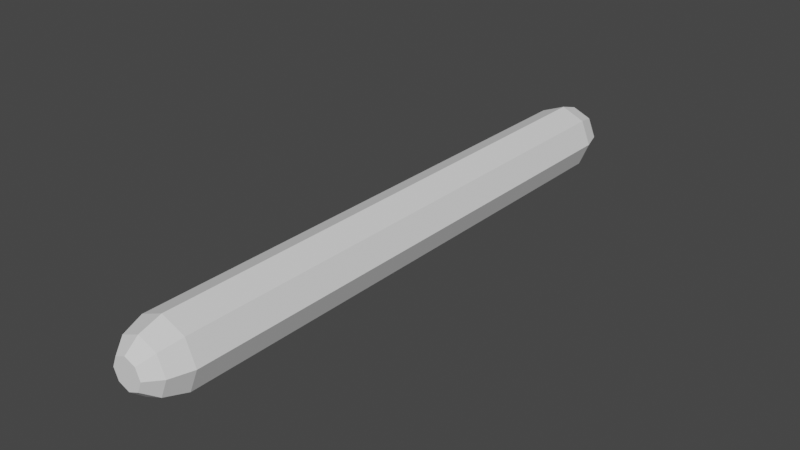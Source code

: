 # Source: LaserProjectile.blend  (saved by Blender 2.83.19; exported with 4.5.12 LTS)
import bpy
from mathutils import Matrix  # noqa: F401  (used for matrix-valued properties, if any)

bpy.ops.wm.read_factory_settings(use_empty=True)
scene = bpy.context.scene
scene.name = 'Scene'

# ---- collections
col_collection = bpy.data.collections.new('Collection'); scene.collection.children.link(col_collection)

# ---- images (referenced by path relative to the original .blend; pixels are not part of the script)
import os
ASSET_DIR = os.environ.get("B2B_ASSET_DIR", "")  # directory of the original .blend (textures are referenced by path, not embedded)
HERE = os.path.dirname(os.path.abspath(__file__))  # packed textures are extracted next to this script under _unpacked/

def load_image(name, relpath, width, height, colorspace="sRGB"):
    """Load a texture the original file referenced (path relative to the .blend, or extracted next to this script)."""
    p = next((c for c in (os.path.join(HERE, relpath), os.path.join(ASSET_DIR, relpath)) if relpath and os.path.exists(c)), "")
    if p:
        img = bpy.data.images.load(p, check_existing=True)
        img.name = name
    else:  # same state as the original file: an image datablock whose file is absent (Cycles renders it pink)
        img = bpy.data.images.new(name, width, height)
        img.source = "FILE"
        img.filepath = "//" + (relpath or name)
    img.colorspace_settings.name = colorspace
    return img
img_material_base_color = load_image('Material Base Color', '', 64, 64, 'sRGB')

# ---- materials (node trees are filled in below, after node groups)
mat_material = bpy.data.materials.new('Material')
mat_material.use_transparent_shadow = False
mat_material.roughness = 0.0

# ---- material node trees

# ---- world
world_world = bpy.data.worlds.new('World'); scene.world = world_world
world_world.use_nodes = True; world_world.node_tree.nodes.clear()
_N = world_world.node_tree.nodes; _L = world_world.node_tree.links
n0 = _N.new('ShaderNodeOutputWorld'); n0.name = 'World Output'; n0.location = (300, 300)
n1 = _N.new('ShaderNodeBackground'); n1.name = 'Background'; n1.location = (10, 300)
n1.inputs[0].default_value = (0.05088, 0.05088, 0.05088, 1.0)
_L.new(n1.outputs[0], n0.inputs[0])
n0.is_active_output = True
world_world.color = (0.05088, 0.05088, 0.05088)
world_world.use_sun_shadow = False
world_world.sun_shadow_jitter_overblur = 0.0

# ---- meshes
me_cylinder_001 = bpy.data.meshes.new('Cylinder.001')
me_cylinder_001.from_pydata([(0.0, -0.5223, 0.06618), (0.06618, -0.5223, -1.698e-08), (0.0468, -0.5223, -0.0468), (-0.0468, -0.5223, 0.0468), (-0.02124, -0.592, 0.02124), (-0.03712, -0.5656, 0.03712), (-0.03003, -0.592, -1.391e-08), (-0.06618, -0.5223, -1.33e-08), (-0.0525, -0.5656, -1.397e-08), (-0.0468, -0.5223, -0.0468), (-0.02124, -0.592, -0.02124), (-0.03712, -0.5656, -0.03712), (-3.082e-09, -0.592, -0.03003), (-4.963e-09, -0.5223, -0.06618), (-4.173e-09, -0.5656, -0.0525), (0.02124, -0.592, -0.02124), (0.03712, -0.5656, -0.03712), (0.03003, -0.592, -1.597e-08), (0.0525, -0.5656, -1.718e-08), (0.02124, -0.592, 0.02124), (0.0468, -0.5223, 0.0468), (0.03712, -0.5656, 0.03712), (1.027e-09, -0.592, 0.03003), (9.63e-10, -0.5656, 0.0525), (0.0, 0.5223, 0.06618), (0.06618, 0.5223, 1.119e-08), (0.0468, 0.5223, -0.0468), (-0.0468, 0.5223, 0.0468), (0.0, -4.689e-09, 0.06618), (0.0468, -3.316e-09, 0.0468), (0.06618, 2.05e-16, -2.893e-09), (0.0468, 3.316e-09, -0.0468), (-5.786e-09, 4.689e-09, -0.06618), (-0.0468, 3.316e-09, -0.0468), (-0.06618, -5.591e-17, 7.892e-10), (-0.0468, -3.316e-09, 0.0468), (-0.02124, 0.592, 0.02124), (-0.03712, 0.5656, 0.03712), (-0.03003, 0.592, 1.802e-08), (-0.06618, 0.5223, 1.488e-08), (-0.0525, 0.5656, 1.654e-08), (-0.0468, 0.5223, -0.0468), (-0.02124, 0.592, -0.02124), (-0.03712, 0.5656, -0.03712), (-3.082e-09, 0.592, -0.03003), (-4.963e-09, 0.5223, -0.06618), (-4.173e-09, 0.5656, -0.0525), (0.02124, 0.592, -0.02124), (0.03712, 0.5656, -0.03712), (0.03003, 0.592, 1.597e-08), (0.0525, 0.5656, 1.333e-08), (0.02124, 0.592, 0.02124), (0.0468, 0.5223, 0.0468), (0.03712, 0.5656, 0.03712), (1.027e-09, 0.592, 0.03003), (9.63e-10, 0.5656, 0.0525)], [], [(28, 0, 20, 29), (29, 20, 1, 30), (30, 1, 2, 31), (31, 2, 13, 32), (32, 13, 9, 33), (33, 9, 7, 34), (34, 7, 3, 35), (35, 3, 0, 28), (19, 22, 4, 6, 10, 12, 15, 17), (0, 3, 5, 23), (23, 5, 4, 22), (3, 7, 8, 5), (5, 8, 6, 4), (7, 9, 11, 8), (8, 11, 10, 6), (9, 13, 14, 11), (11, 14, 12, 10), (13, 2, 16, 14), (14, 16, 15, 12), (2, 1, 18, 16), (16, 18, 17, 15), (1, 20, 21, 18), (18, 21, 19, 17), (20, 0, 23, 21), (21, 23, 22, 19), (28, 29, 52, 24), (29, 30, 25, 52), (30, 31, 26, 25), (31, 32, 45, 26), (32, 33, 41, 45), (33, 34, 39, 41), (34, 35, 27, 39), (35, 28, 24, 27), (51, 49, 47, 44, 42, 38, 36, 54), (24, 55, 37, 27), (55, 54, 36, 37), (27, 37, 40, 39), (37, 36, 38, 40), (39, 40, 43, 41), (40, 38, 42, 43), (41, 43, 46, 45), (43, 42, 44, 46), (45, 46, 48, 26), (46, 44, 47, 48), (26, 48, 50, 25), (48, 47, 49, 50), (25, 50, 53, 52), (50, 49, 51, 53), (52, 53, 55, 24), (53, 51, 54, 55)])
_uv = me_cylinder_001.uv_layers.new(name='UVMap')
_uv.uv.foreach_set('vector', [1.0, 0.75, 1.0, 1.0, 0.875, 1.0, 0.875, 0.75, 0.875, 0.75, 0.875, 1.0, 0.75, 1.0, 0.75, 0.75, 0.75, 0.75, 0.75, 1.0, 0.625, 1.0, 0.625, 0.75, 0.625, 0.75, 0.625, 1.0, 0.5, 1.0, 0.5, 0.75, 0.5, 0.75, 0.5, 1.0, 0.375, 1.0, 0.375, 0.75, 0.375, 0.75, 0.375, 1.0, 0.25, 1.0, 0.25, 0.75, 0.25, 0.75, 0.25, 1.0, 0.125, 1.0, 0.125, 0.75, 0.125, 0.75, 0.125, 1.0, 0.0, 1.0, 0.0, 0.75, 0.327, 0.327, 0.25, 0.3589, 0.173, 0.327, 0.1411, 0.25, 0.173, 0.173, 0.25, 0.1411, 0.327, 0.173, 0.3589, 0.25, 0.0, 1.0, 0.125, 1.0, 0.1121, 1.0, 0.01292, 1.0, 0.2325, 0.4827, 0.09784, 0.427, 0.173, 0.327, 0.25, 0.3589, 0.125, 1.0, 0.25, 1.0, 0.2371, 1.0, 0.1379, 1.0, 0.07303, 0.4022, 0.01727, 0.2675, 0.1411, 0.25, 0.173, 0.327, 0.25, 1.0, 0.375, 1.0, 0.3621, 1.0, 0.2629, 1.0, 0.01727, 0.2325, 0.07303, 0.09784, 0.173, 0.173, 0.1411, 0.25, 0.375, 1.0, 0.5, 1.0, 0.4871, 1.0, 0.3879, 1.0, 0.09784, 0.07303, 0.2325, 0.01727, 0.25, 0.1411, 0.173, 0.173, 0.5, 1.0, 0.625, 1.0, 0.6121, 1.0, 0.5129, 1.0, 0.2675, 0.01727, 0.4022, 0.07303, 0.327, 0.173, 0.25, 0.1411, 0.625, 1.0, 0.75, 1.0, 0.7371, 1.0, 0.6379, 1.0, 0.427, 0.09784, 0.4827, 0.2325, 0.3589, 0.25, 0.327, 0.173, 0.75, 1.0, 0.875, 1.0, 0.8621, 1.0, 0.7629, 1.0, 0.4827, 0.2675, 0.427, 0.4022, 0.327, 0.327, 0.3589, 0.25, 0.875, 1.0, 1.0, 1.0, 0.9871, 1.0, 0.8879, 1.0, 0.4022, 0.427, 0.2675, 0.4827, 0.25, 0.3589, 0.327, 0.327, 1.0, 0.75, 0.875, 0.75, 0.875, 1.0, 1.0, 1.0, 0.875, 0.75, 0.75, 0.75, 0.75, 1.0, 0.875, 1.0, 0.75, 0.75, 0.625, 0.75, 0.625, 1.0, 0.75, 1.0, 0.625, 0.75, 0.5, 0.75, 0.5, 1.0, 0.625, 1.0, 0.5, 0.75, 0.375, 0.75, 0.375, 1.0, 0.5, 1.0, 0.375, 0.75, 0.25, 0.75, 0.25, 1.0, 0.375, 1.0, 0.25, 0.75, 0.125, 0.75, 0.125, 1.0, 0.25, 1.0, 0.125, 0.75, 0.0, 0.75, 0.0, 1.0, 0.125, 1.0, 0.327, 0.327, 0.3589, 0.25, 0.327, 0.173, 0.25, 0.1411, 0.173, 0.173, 0.1411, 0.25, 0.173, 0.327, 0.25, 0.3589, 0.0, 1.0, 0.01292, 1.0, 0.1121, 1.0, 0.125, 1.0, 0.2325, 0.4827, 0.25, 0.3589, 0.173, 0.327, 0.09784, 0.427, 0.125, 1.0, 0.1379, 1.0, 0.2371, 1.0, 0.25, 1.0, 0.07303, 0.4022, 0.173, 0.327, 0.1411, 0.25, 0.01727, 0.2675, 0.25, 1.0, 0.2629, 1.0, 0.3621, 1.0, 0.375, 1.0, 0.01727, 0.2325, 0.1411, 0.25, 0.173, 0.173, 0.07303, 0.09784, 0.375, 1.0, 0.3879, 1.0, 0.4871, 1.0, 0.5, 1.0, 0.09784, 0.07303, 0.173, 0.173, 0.25, 0.1411, 0.2325, 0.01727, 0.5, 1.0, 0.5129, 1.0, 0.6121, 1.0, 0.625, 1.0, 0.2675, 0.01727, 0.25, 0.1411, 0.327, 0.173, 0.4022, 0.07303, 0.625, 1.0, 0.6379, 1.0, 0.7371, 1.0, 0.75, 1.0, 0.427, 0.09784, 0.327, 0.173, 0.3589, 0.25, 0.4827, 0.2325, 0.75, 1.0, 0.7629, 1.0, 0.8621, 1.0, 0.875, 1.0, 0.4827, 0.2675, 0.3589, 0.25, 0.327, 0.327, 0.427, 0.4022, 0.875, 1.0, 0.8879, 1.0, 0.9871, 1.0, 1.0, 1.0, 0.4022, 0.427, 0.327, 0.327, 0.25, 0.3589, 0.2675, 0.4827])
me_cylinder_001.materials.append(mat_material)
me_cylinder_001.use_remesh_fix_poles = True
me_cylinder_001.use_remesh_preserve_attributes = False
me_cylinder_001.use_mirror_vertex_groups = False
me_cylinder_001.update()

# ---- objects
ob_cylinder = bpy.data.objects.new('Cylinder', me_cylinder_001)

# ---- transforms, parenting, visibility, modifiers, constraints
ob_cylinder.location = (0.0, 0.0, 0.0)
ob_cylinder.scale = (2.0, 2.0, 2.0)
ob_cylinder.lineart.crease_threshold = 0.0

# ---- collection membership
col_collection.objects.link(ob_cylinder)

# ---- scene / render settings (as saved in the file)
scene.frame_start = 1; scene.frame_end = 250; scene.frame_set(1)
scene.render.engine = 'BLENDER_EEVEE_NEXT'
scene.cycles.use_denoising = False
scene.cycles.samples = 128
scene.cycles.sampling_pattern = 'TABULATED_SOBOL'
scene.cycles.use_adaptive_sampling = False
scene.cycles.use_light_tree = False
scene.view_settings.view_transform = 'Filmic'
bpy.context.view_layer.update()

# ---- added for rendering (the .blend has no active camera and no usable light): camera, sun
cam_auto = bpy.data.cameras.new('AutoCamera')
cam_auto.lens = 50.0
cam_auto.sensor_width = 36.0
cam_auto.clip_end = 1000.0
ob_auto_camera = bpy.data.objects.new('AutoCamera', cam_auto)
scene.collection.objects.link(ob_auto_camera)
ob_auto_camera.location = (2.2182, -2.66184, 1.77456)
ob_auto_camera.rotation_euler = (1.09748, -7.21219e-08, 0.694738)
scene.camera = ob_auto_camera
light_auto_sun = bpy.data.lights.new('AutoSun', 'SUN')
light_auto_sun.energy = 3.0
light_auto_sun.angle = 0.0523599
ob_auto_sun = bpy.data.objects.new('AutoSun', light_auto_sun)
scene.collection.objects.link(ob_auto_sun)
ob_auto_sun.rotation_euler = (0.872665, 0.174533, 0.523599)
bpy.context.view_layer.update()
